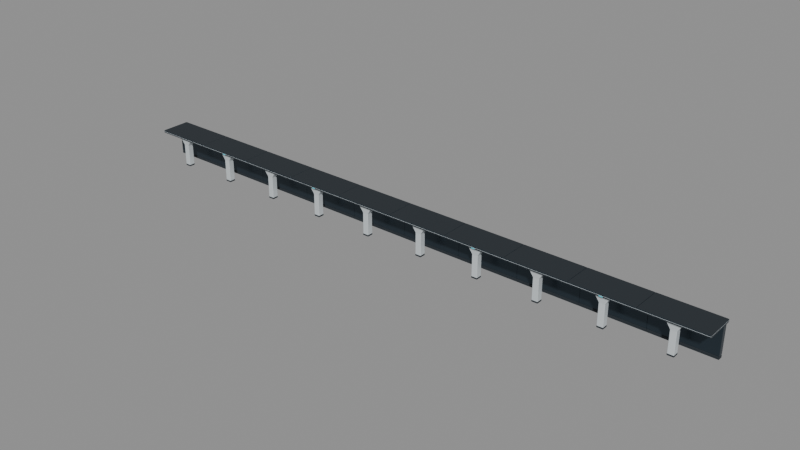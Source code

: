 # Source: TS_TrainingBench_A3.blend  (saved by Blender 5.2.45; exported with 4.5.12 LTS)
import bpy
from mathutils import Matrix  # noqa: F401  (used for matrix-valued properties, if any)

bpy.ops.wm.read_factory_settings(use_empty=True)
scene = bpy.context.scene
scene.name = 'Scene'

# ---- materials (node trees are filled in below, after node groups)
mat_m_ts_trainingwhite = bpy.data.materials.new('M_TS_TrainingWhite')
mat_m_ts_trainingwhite.diffuse_color = (0.72, 0.78, 0.81, 1.0)
mat_m_ts_trainingdarkmetal = bpy.data.materials.new('M_TS_TrainingDarkMetal')
mat_m_ts_trainingdarkmetal.diffuse_color = (0.035, 0.053, 0.07, 1.0)
mat_m_ts_trainingrubber = bpy.data.materials.new('M_TS_TrainingRubber')
mat_m_ts_trainingrubber.diffuse_color = (0.016, 0.023, 0.03, 1.0)
mat_m_ts_trainingcyan = bpy.data.materials.new('M_TS_TrainingCyan')
mat_m_ts_trainingcyan.diffuse_color = (0.015, 0.58, 0.72, 1.0)

# ---- material node trees
mat_m_ts_trainingwhite.use_nodes = True; mat_m_ts_trainingwhite.node_tree.nodes.clear()
_N = mat_m_ts_trainingwhite.node_tree.nodes; _L = mat_m_ts_trainingwhite.node_tree.links
n0 = _N.new('ShaderNodeBsdfPrincipled'); n0.name = 'Principled BSDF'; n0.location = (-200, 100)
n0.inputs[0].default_value = (0.72, 0.78, 0.81, 1.0)
n0.inputs[1].default_value = 0.25
n0.inputs[2].default_value = 0.4
n0.inputs[10].default_value = 0.005
n1 = _N.new('ShaderNodeOutputMaterial'); n1.name = 'Material Output'; n1.location = (200, 100)
_L.new(n0.outputs[0], n1.inputs[0])
n1.is_active_output = True
mat_m_ts_trainingdarkmetal.use_nodes = True; mat_m_ts_trainingdarkmetal.node_tree.nodes.clear()
_N = mat_m_ts_trainingdarkmetal.node_tree.nodes; _L = mat_m_ts_trainingdarkmetal.node_tree.links
n0 = _N.new('ShaderNodeBsdfPrincipled'); n0.name = 'Principled BSDF'; n0.location = (-200, 100)
n0.inputs[0].default_value = (0.035, 0.053, 0.07, 1.0)
n0.inputs[1].default_value = 0.65
n0.inputs[2].default_value = 0.32
n0.inputs[10].default_value = 0.005
n1 = _N.new('ShaderNodeOutputMaterial'); n1.name = 'Material Output'; n1.location = (200, 100)
_L.new(n0.outputs[0], n1.inputs[0])
n1.is_active_output = True
mat_m_ts_trainingrubber.use_nodes = True; mat_m_ts_trainingrubber.node_tree.nodes.clear()
_N = mat_m_ts_trainingrubber.node_tree.nodes; _L = mat_m_ts_trainingrubber.node_tree.links
n0 = _N.new('ShaderNodeBsdfPrincipled'); n0.name = 'Principled BSDF'; n0.location = (-200, 100)
n0.inputs[0].default_value = (0.016, 0.023, 0.03, 1.0)
n0.inputs[2].default_value = 0.82
n0.inputs[10].default_value = 0.005
n1 = _N.new('ShaderNodeOutputMaterial'); n1.name = 'Material Output'; n1.location = (200, 100)
_L.new(n0.outputs[0], n1.inputs[0])
n1.is_active_output = True
mat_m_ts_trainingcyan.use_nodes = True; mat_m_ts_trainingcyan.node_tree.nodes.clear()
_N = mat_m_ts_trainingcyan.node_tree.nodes; _L = mat_m_ts_trainingcyan.node_tree.links
n0 = _N.new('ShaderNodeBsdfPrincipled'); n0.name = 'Principled BSDF'; n0.location = (-200, 100)
n0.inputs[0].default_value = (0.015, 0.58, 0.72, 1.0)
n0.inputs[1].default_value = 0.15
n0.inputs[2].default_value = 0.25
n0.inputs[10].default_value = 0.005
n0.inputs[27].default_value = (0.015, 0.58, 0.72, 1.0)
n0.inputs[28].default_value = 1.1
n1 = _N.new('ShaderNodeOutputMaterial'); n1.name = 'Material Output'; n1.location = (200, 100)
_L.new(n0.outputs[0], n1.inputs[0])
n1.is_active_output = True

# ---- meshes
me_sm_ts_a3_benchsupport = bpy.data.meshes.new('SM_TS_A3_BenchSupport')
me_sm_ts_a3_benchsupport.from_pydata([(-99.3, 21.4, -0.5), (99.3, 21.4, -0.5), (99.8, 21.9, -0.5), (99.8, 36.1, -0.5), (99.3, 36.6, -0.5), (-99.3, 36.6, -0.5), (-99.8, 36.1, -0.5), (-99.8, 21.9, -0.5), (-99.3, 21.4, 6.6), (99.3, 21.4, 6.6), (99.8, 21.9, 6.6), (99.8, 36.1, 6.6), (99.3, 36.6, 6.6), (-99.3, 36.6, 6.6), (-99.8, 36.1, 6.6), (-99.8, 21.9, 6.6), (-98.95, 22.4, 7.4), (98.95, 22.4, 7.4), (99.45, 22.9, 7.4), (99.45, 35.1, 7.4), (98.95, 35.6, 7.4), (-98.95, 35.6, 7.4), (-99.45, 35.1, 7.4), (-99.45, 22.9, 7.4), (-98.95, 22.4, 8.8), (98.95, 22.4, 8.8), (99.45, 22.9, 8.8), (99.45, 35.1, 8.8), (98.95, 35.6, 8.8), (-98.95, 35.6, 8.8), (-99.45, 35.1, 8.8), (-99.45, 22.9, 8.8), (-99.23, 21.3, 9.6), (99.23, 21.3, 9.6), (99.78, 21.85, 9.6), (99.78, 36.15, 9.6), (99.23, 36.7, 9.6), (-99.23, 36.7, 9.6), (-99.78, 36.15, 9.6), (-99.78, 21.85, 9.6), (-99.23, 21.3, 94.8), (99.23, 21.3, 94.8), (99.78, 21.85, 94.8), (99.78, 36.15, 94.8), (99.23, 36.7, 94.8), (-99.23, 36.7, 94.8), (-99.78, 36.15, 94.8), (-99.78, 21.85, 94.8), (-98.95, 22.0, 96.0), (98.95, 22.0, 96.0), (99.5, 22.55, 96.0), (99.5, 35.45, 96.0), (98.95, 36.0, 96.0), (-98.95, 36.0, 96.0), (-99.5, 35.45, 96.0), (-99.5, 22.55, 96.0), (-9.1, -40.1, -0.5), (9.1, -40.1, -0.5), (10.0, -39.2, -0.5), (10.0, -20.8, -0.5), (9.1, -19.9, -0.5), (-9.1, -19.9, -0.5), (-10.0, -20.8, -0.5), (-10.0, -39.2, -0.5), (-9.1, -40.1, 3.3), (9.1, -40.1, 3.3), (10.0, -39.2, 3.3), (10.0, -20.8, 3.3), (9.1, -19.9, 3.3), (-9.1, -19.9, 3.3), (-10.0, -20.8, 3.3), (-10.0, -39.2, 3.3), (-8.8, -39.5, 4.1), (8.8, -39.5, 4.1), (9.45, -38.85, 4.1), (9.45, -21.15, 4.1), (8.8, -20.5, 4.1), (-8.8, -20.5, 4.1), (-9.45, -21.15, 4.1), (-9.45, -38.85, 4.1), (-8.8, -39.5, 72.5), (8.8, -39.5, 72.5), (9.45, -38.85, 72.5), (9.45, -21.15, 72.5), (8.8, -20.5, 72.5), (-8.8, -20.5, 72.5), (-9.45, -21.15, 72.5), (-9.45, -38.85, 72.5), (-9.0, -39.6, 74.2), (9.0, -39.6, 74.2), (9.7, -38.9, 74.2), (9.7, -21.1, 74.2), (9.0, -20.4, 74.2), (-9.0, -20.4, 74.2), (-9.7, -21.1, 74.2), (-9.7, -38.9, 74.2), (-20.1, -41.7, 93.0), (20.1, -41.7, 93.0), (21.2, -40.6, 93.0), (21.2, -19.4, 93.0), (20.1, -18.3, 93.0), (-20.1, -18.3, 93.0), (-21.2, -19.4, 93.0), (-21.2, -40.6, 93.0), (-20.9, -42.0, 95.6), (20.9, -42.0, 95.6), (22.0, -40.9, 95.6), (22.0, -19.1, 95.6), (20.9, -18.0, 95.6), (-20.9, -18.0, 95.6), (-22.0, -19.1, 95.6), (-22.0, -40.9, 95.6), (-20.7, -41.9, 96.7), (20.7, -41.9, 96.7), (21.8, -40.8, 96.7), (21.8, -19.2, 96.7), (20.7, -18.1, 96.7), (-20.7, -18.1, 96.7), (-21.8, -19.2, 96.7), (-21.8, -40.8, 96.7), (-98.8, -46.6, 95.3), (98.8, -46.6, 95.3), (99.35, -46.05, 95.3), (99.35, 46.05, 95.3), (98.8, 46.6, 95.3), (-98.8, 46.6, 95.3), (-99.35, 46.05, 95.3), (-99.35, -46.05, 95.3), (-99.1, -48.1, 96.3), (99.1, -48.1, 96.3), (99.7, -47.5, 96.3), (99.7, 47.5, 96.3), (99.1, 48.1, 96.3), (-99.1, 48.1, 96.3), (-99.7, 47.5, 96.3), (-99.7, -47.5, 96.3), (-99.1, -48.1, 97.3), (99.1, -48.1, 97.3), (99.7, -47.5, 97.3), (99.7, 47.5, 97.3), (99.1, 48.1, 97.3), (-99.1, 48.1, 97.3), (-99.7, 47.5, 97.3), (-99.7, -47.5, 97.3), (-99.23, -49.25, 98.4), (99.23, -49.25, 98.4), (99.83, -48.65, 98.4), (99.83, 48.65, 98.4), (99.23, 49.25, 98.4), (-99.23, 49.25, 98.4), (-99.83, 48.65, 98.4), (-99.83, -48.65, 98.4), (-99.32, -50.0, 100.6), (99.32, -50.0, 100.6), (100.0, -49.32, 100.6), (100.0, 49.32, 100.6), (99.32, 50.0, 100.6), (-99.32, 50.0, 100.6), (-100.0, 49.32, 100.6), (-100.0, -49.32, 100.6), (-99.19, -49.87, 100.9), (99.19, -49.87, 100.9), (99.82, -49.24, 100.9), (99.82, 49.24, 100.9), (99.19, 49.87, 100.9), (-99.19, 49.87, 100.9), (-99.82, 49.24, 100.9), (-99.82, -49.24, 100.9), (-99.17, -49.67, 101.5), (99.17, -49.67, 101.5), (99.77, -49.07, 101.5), (99.77, 49.07, 101.5), (99.17, 49.67, 101.5), (-99.17, 49.67, 101.5), (-99.77, 49.07, 101.5), (-99.77, -49.07, 101.5), (-99.17, -49.52, 103.7), (99.17, -49.52, 103.7), (99.77, -48.92, 103.7), (99.77, 48.92, 103.7), (99.17, 49.52, 103.7), (-99.17, 49.52, 103.7), (-99.77, 48.92, 103.7), (-99.77, -48.92, 103.7), (-99.0, -49.3, 104.2), (99.0, -49.3, 104.2), (99.6, -48.7, 104.2), (99.6, 48.7, 104.2), (99.0, 49.3, 104.2), (-99.0, 49.3, 104.2), (-99.6, 48.7, 104.2), (-99.6, -48.7, 104.2), (-97.88, -48.94, 104.0), (97.88, -48.94, 104.0), (99.43, -47.39, 104.0), (99.43, 47.39, 104.0), (97.88, 48.94, 104.0), (-97.88, 48.94, 104.0), (-99.43, 47.39, 104.0), (-99.43, -47.39, 104.0), (-97.88, -48.94, 104.5), (97.88, -48.94, 104.5), (99.43, -47.39, 104.5), (99.43, 47.39, 104.5), (97.88, 48.94, 104.5), (-97.88, 48.94, 104.5), (-99.43, 47.39, 104.5), (-99.43, -47.39, 104.5), (-97.65, -48.56, 105.0), (97.65, -48.56, 105.0), (99.05, -47.16, 105.0), (99.05, 47.16, 105.0), (97.65, 48.56, 105.0), (-97.65, 48.56, 105.0), (-99.05, 47.16, 105.0), (-99.05, -47.16, 105.0), (-0.48, 21.4, 92.1), (0.48, 21.4, 92.1), (0.48, 21.4, 92.8), (-0.48, 21.4, 92.8), (-0.48, 21.18, 92.1), (0.48, 21.18, 92.1), (0.48, 21.18, 92.8), (-0.48, 21.18, 92.8)], [], [(7, 6, 5, 4, 3, 2, 1, 0), (0, 1, 9, 8), (1, 2, 10, 9), (2, 3, 11, 10), (3, 4, 12, 11), (4, 5, 13, 12), (5, 6, 14, 13), (6, 7, 15, 14), (7, 0, 8, 15), (8, 9, 17, 16), (9, 10, 18, 17), (10, 11, 19, 18), (11, 12, 20, 19), (12, 13, 21, 20), (13, 14, 22, 21), (14, 15, 23, 22), (15, 8, 16, 23), (16, 17, 25, 24), (17, 18, 26, 25), (18, 19, 27, 26), (19, 20, 28, 27), (20, 21, 29, 28), (21, 22, 30, 29), (22, 23, 31, 30), (23, 16, 24, 31), (24, 25, 33, 32), (25, 26, 34, 33), (26, 27, 35, 34), (27, 28, 36, 35), (28, 29, 37, 36), (29, 30, 38, 37), (30, 31, 39, 38), (31, 24, 32, 39), (32, 33, 41, 40), (33, 34, 42, 41), (34, 35, 43, 42), (35, 36, 44, 43), (36, 37, 45, 44), (37, 38, 46, 45), (38, 39, 47, 46), (39, 32, 40, 47), (40, 41, 49, 48), (41, 42, 50, 49), (42, 43, 51, 50), (43, 44, 52, 51), (44, 45, 53, 52), (45, 46, 54, 53), (46, 47, 55, 54), (47, 40, 48, 55), (48, 49, 50, 51, 52, 53, 54, 55), (63, 62, 61, 60, 59, 58, 57, 56), (56, 57, 65, 64), (57, 58, 66, 65), (58, 59, 67, 66), (59, 60, 68, 67), (60, 61, 69, 68), (61, 62, 70, 69), (62, 63, 71, 70), (63, 56, 64, 71), (64, 65, 73, 72), (65, 66, 74, 73), (66, 67, 75, 74), (67, 68, 76, 75), (68, 69, 77, 76), (69, 70, 78, 77), (70, 71, 79, 78), (71, 64, 72, 79), (72, 73, 81, 80), (73, 74, 82, 81), (74, 75, 83, 82), (75, 76, 84, 83), (76, 77, 85, 84), (77, 78, 86, 85), (78, 79, 87, 86), (79, 72, 80, 87), (80, 81, 89, 88), (81, 82, 90, 89), (82, 83, 91, 90), (83, 84, 92, 91), (84, 85, 93, 92), (85, 86, 94, 93), (86, 87, 95, 94), (87, 80, 88, 95), (88, 89, 97, 96), (89, 90, 98, 97), (90, 91, 99, 98), (91, 92, 100, 99), (92, 93, 101, 100), (93, 94, 102, 101), (94, 95, 103, 102), (95, 88, 96, 103), (96, 97, 105, 104), (97, 98, 106, 105), (98, 99, 107, 106), (99, 100, 108, 107), (100, 101, 109, 108), (101, 102, 110, 109), (102, 103, 111, 110), (103, 96, 104, 111), (104, 105, 113, 112), (105, 106, 114, 113), (106, 107, 115, 114), (107, 108, 116, 115), (108, 109, 117, 116), (109, 110, 118, 117), (110, 111, 119, 118), (111, 104, 112, 119), (112, 113, 114, 115, 116, 117, 118, 119), (127, 126, 125, 124, 123, 122, 121, 120), (120, 121, 129, 128), (121, 122, 130, 129), (122, 123, 131, 130), (123, 124, 132, 131), (124, 125, 133, 132), (125, 126, 134, 133), (126, 127, 135, 134), (127, 120, 128, 135), (128, 129, 137, 136), (129, 130, 138, 137), (130, 131, 139, 138), (131, 132, 140, 139), (132, 133, 141, 140), (133, 134, 142, 141), (134, 135, 143, 142), (135, 128, 136, 143), (136, 137, 145, 144), (137, 138, 146, 145), (138, 139, 147, 146), (139, 140, 148, 147), (140, 141, 149, 148), (141, 142, 150, 149), (142, 143, 151, 150), (143, 136, 144, 151), (144, 145, 153, 152), (145, 146, 154, 153), (146, 147, 155, 154), (147, 148, 156, 155), (148, 149, 157, 156), (149, 150, 158, 157), (150, 151, 159, 158), (151, 144, 152, 159), (152, 153, 161, 160), (153, 154, 162, 161), (154, 155, 163, 162), (155, 156, 164, 163), (156, 157, 165, 164), (157, 158, 166, 165), (158, 159, 167, 166), (159, 152, 160, 167), (160, 161, 169, 168), (161, 162, 170, 169), (162, 163, 171, 170), (163, 164, 172, 171), (164, 165, 173, 172), (165, 166, 174, 173), (166, 167, 175, 174), (167, 160, 168, 175), (168, 169, 177, 176), (169, 170, 178, 177), (170, 171, 179, 178), (171, 172, 180, 179), (172, 173, 181, 180), (173, 174, 182, 181), (174, 175, 183, 182), (175, 168, 176, 183), (176, 177, 185, 184), (177, 178, 186, 185), (178, 179, 187, 186), (179, 180, 188, 187), (180, 181, 189, 188), (181, 182, 190, 189), (182, 183, 191, 190), (183, 176, 184, 191), (184, 185, 186, 187, 188, 189, 190, 191), (199, 198, 197, 196, 195, 194, 193, 192), (192, 193, 201, 200), (193, 194, 202, 201), (194, 195, 203, 202), (195, 196, 204, 203), (196, 197, 205, 204), (197, 198, 206, 205), (198, 199, 207, 206), (199, 192, 200, 207), (200, 201, 209, 208), (201, 202, 210, 209), (202, 203, 211, 210), (203, 204, 212, 211), (204, 205, 213, 212), (205, 206, 214, 213), (206, 207, 215, 214), (207, 200, 208, 215), (208, 209, 210, 211, 212, 213, 214, 215), (219, 218, 217, 216), (216, 217, 221, 220), (217, 218, 222, 221), (218, 219, 223, 222), (219, 216, 220, 223), (220, 221, 222, 223)])
me_sm_ts_a3_benchsupport.polygons.foreach_set('material_index', [2, 2, 2, 2, 2, 2, 2, 2, 2, 2, 2, 2, 2, 2, 2, 2, 2, 2, 2, 2, 2, 2, 2, 2, 2, 1, 1, 1, 1, 1, 1, 1, 1, 1, 1, 1, 1, 1, 1, 1, 1, 1, 1, 1, 1, 1, 1, 1, 1, 1, 2, 2, 2, 2, 2, 2, 2, 2, 2, 2, 2, 2, 2, 2, 2, 2, 2, 0, 0, 0, 0, 0, 0, 0, 0, 0, 0, 0, 0, 0, 0, 0, 0, 0, 0, 0, 0, 0, 0, 0, 0, 0, 0, 0, 0, 0, 0, 0, 0, 0, 0, 0, 0, 0, 0, 0, 0, 0, 1, 2, 2, 2, 2, 2, 2, 2, 2, 2, 2, 2, 2, 2, 2, 2, 2, 1, 1, 1, 1, 1, 1, 1, 1, 1, 1, 1, 1, 1, 1, 1, 1, 1, 1, 1, 1, 1, 1, 1, 1, 0, 0, 0, 0, 0, 0, 0, 0, 1, 1, 1, 1, 1, 1, 1, 1, 1, 1, 1, 1, 1, 1, 1, 1, 1, 2, 2, 2, 2, 2, 2, 2, 2, 2, 2, 2, 2, 2, 2, 2, 2, 2, 2, 3, 3, 3, 3, 3, 3])
_uv = me_sm_ts_a3_benchsupport.uv_layers.new(name='UV0')
_uv.uv.foreach_set('vector', [0.6834, 0.451, 0.7141, 0.451, 0.7152, 0.4521, 0.7152, 0.881, 0.7141, 0.8821, 0.6834, 0.8821, 0.6824, 0.881, 0.6824, 0.4521, 0.669, 0.4495, 0.669, 0.8784, 0.6537, 0.8784, 0.6537, 0.4495, 0.1049, 0.8813, 0.1038, 0.8813, 0.1038, 0.866, 0.1049, 0.866, 0.1038, 0.8813, 0.0731, 0.8813, 0.0731, 0.866, 0.1038, 0.866, 0.0731, 0.8813, 0.07202, 0.8813, 0.07202, 0.866, 0.0731, 0.866, 0.8525, 0.451, 0.8525, 0.8799, 0.8372, 0.8799, 0.8372, 0.451, 0.1514, 0.8813, 0.1503, 0.8813, 0.1503, 0.866, 0.1514, 0.866, 0.1503, 0.8813, 0.1197, 0.8813, 0.1197, 0.866, 0.1503, 0.866, 0.1197, 0.8813, 0.1186, 0.8813, 0.1186, 0.866, 0.1197, 0.866, 0.9516, 0.881, 0.9516, 0.4521, 0.9537, 0.4528, 0.9537, 0.8802, 0.9516, 0.4521, 0.9526, 0.451, 0.9548, 0.4517, 0.9537, 0.4528, 0.1038, 0.866, 0.0731, 0.866, 0.07526, 0.8643, 0.1016, 0.8643, 0.9703, 0.451, 0.9714, 0.4521, 0.9692, 0.4528, 0.9681, 0.4517, 0.9714, 0.4521, 0.9714, 0.881, 0.9692, 0.8802, 0.9692, 0.4528, 0.9714, 0.881, 0.9703, 0.8821, 0.9681, 0.8813, 0.9692, 0.8802, 0.1503, 0.866, 0.1197, 0.866, 0.1218, 0.8643, 0.1482, 0.8643, 0.9526, 0.8821, 0.9516, 0.881, 0.9537, 0.8802, 0.9548, 0.8813, 0.9349, 0.006657, 0.9349, 0.4341, 0.9319, 0.4341, 0.9319, 0.006657, 0.1027, 0.8643, 0.1016, 0.8643, 0.1016, 0.8612, 0.1027, 0.8612, 0.1016, 0.8643, 0.07526, 0.8643, 0.07526, 0.8612, 0.1016, 0.8612, 0.07526, 0.8643, 0.07418, 0.8643, 0.07418, 0.8612, 0.07526, 0.8612, 0.9186, 0.006657, 0.9186, 0.4341, 0.9156, 0.4341, 0.9156, 0.006657, 0.1493, 0.8643, 0.1482, 0.8643, 0.1482, 0.8612, 0.1493, 0.8612, 0.1482, 0.8643, 0.1218, 0.8643, 0.1218, 0.8612, 0.1482, 0.8612, 0.1218, 0.8643, 0.1208, 0.8643, 0.1208, 0.8612, 0.1218, 0.8612, 0.9012, 0.00845, 0.9012, 0.4359, 0.8988, 0.4365, 0.8988, 0.007845, 0.9012, 0.4359, 0.9023, 0.4369, 0.9, 0.4377, 0.8988, 0.4365, 0.1016, 0.8612, 0.07526, 0.8612, 0.07299, 0.8595, 0.1039, 0.8595, 0.8821, 0.4369, 0.8831, 0.4359, 0.8855, 0.4365, 0.8843, 0.4377, 0.8831, 0.4359, 0.8831, 0.00845, 0.8855, 0.007845, 0.8855, 0.4365, 0.8831, 0.00845, 0.8821, 0.00737, 0.8843, 0.006657, 0.8855, 0.007845, 0.1482, 0.8612, 0.1218, 0.8612, 0.1196, 0.8595, 0.1505, 0.8595, 0.9023, 0.00737, 0.9012, 0.00845, 0.8988, 0.007845, 0.9, 0.006657, 0.8687, 0.007845, 0.8687, 0.4365, 0.6851, 0.4365, 0.6851, 0.007845, 0.1051, 0.8595, 0.1039, 0.8595, 0.1039, 0.6755, 0.1051, 0.6755, 0.1039, 0.8595, 0.07299, 0.8595, 0.07299, 0.6755, 0.1039, 0.6755, 0.07299, 0.8595, 0.07181, 0.8595, 0.07181, 0.6755, 0.07299, 0.6755, 0.6404, 0.4507, 0.6404, 0.8793, 0.4568, 0.8793, 0.4568, 0.4507, 0.1516, 0.8595, 0.1505, 0.8595, 0.1505, 0.6755, 0.1516, 0.6755, 0.1505, 0.8595, 0.1196, 0.8595, 0.1196, 0.6755, 0.1505, 0.6755, 0.1196, 0.8595, 0.1184, 0.8595, 0.1184, 0.6755, 0.1196, 0.6755, 0.6851, 0.007845, 0.6851, 0.4365, 0.6824, 0.4359, 0.6824, 0.00845, 0.6851, 0.4365, 0.685, 0.4377, 0.6824, 0.4371, 0.6824, 0.4359, 0.1039, 0.6755, 0.07299, 0.6755, 0.07451, 0.6729, 0.1024, 0.6729, 0.4567, 0.4495, 0.4568, 0.4507, 0.4541, 0.4513, 0.454, 0.4501, 0.4568, 0.4507, 0.4568, 0.8793, 0.4541, 0.8787, 0.4541, 0.4513, 0.4568, 0.8793, 0.4567, 0.8805, 0.454, 0.8799, 0.4541, 0.8787, 0.1505, 0.6755, 0.1196, 0.6755, 0.1211, 0.6729, 0.1489, 0.6729, 0.685, 0.006657, 0.6851, 0.007845, 0.6824, 0.00845, 0.6824, 0.007262, 0.7285, 0.8796, 0.7285, 0.4522, 0.7297, 0.451, 0.7575, 0.451, 0.7587, 0.4522, 0.7587, 0.8796, 0.7575, 0.8808, 0.7297, 0.8808, 0.2761, 0.8954, 0.2761, 0.9351, 0.2742, 0.9371, 0.2349, 0.9371, 0.2329, 0.9351, 0.2329, 0.8954, 0.2349, 0.8934, 0.2742, 0.8934, 0.07383, 0.6596, 0.03452, 0.6596, 0.03452, 0.6514, 0.07383, 0.6514, 0.8198, 0.6611, 0.8178, 0.6611, 0.8178, 0.6529, 0.8198, 0.6529, 0.8178, 0.6611, 0.7781, 0.6611, 0.7781, 0.6529, 0.8178, 0.6529, 0.7781, 0.6611, 0.7761, 0.6611, 0.7761, 0.6529, 0.7781, 0.6529, 0.1822, 0.6596, 0.1429, 0.6596, 0.1429, 0.6514, 0.1822, 0.6514, 0.05439, 0.8831, 0.05244, 0.8831, 0.05244, 0.8749, 0.05439, 0.8749, 0.05244, 0.8831, 0.0127, 0.8831, 0.0127, 0.8749, 0.05244, 0.8749, 0.0127, 0.8831, 0.01076, 0.8831, 0.01076, 0.8749, 0.0127, 0.8749, 0.07383, 0.6514, 0.03452, 0.6514, 0.03517, 0.6496, 0.07318, 0.6496, 0.8046, 0.8141, 0.8046, 0.8168, 0.8032, 0.8165, 0.8032, 0.8145, 0.8178, 0.6529, 0.7781, 0.6529, 0.7788, 0.6512, 0.8171, 0.6512, 0.8046, 0.7819, 0.8046, 0.7847, 0.8032, 0.7842, 0.8032, 0.7822, 0.1822, 0.6514, 0.1429, 0.6514, 0.1435, 0.6496, 0.1815, 0.6496, 0.8032, 0.8008, 0.8032, 0.798, 0.8046, 0.7983, 0.8046, 0.8003, 0.05244, 0.8749, 0.0127, 0.8749, 0.01346, 0.8731, 0.05169, 0.8731, 0.8179, 0.7847, 0.8179, 0.7819, 0.8193, 0.7824, 0.8193, 0.7844, 0.07318, 0.6496, 0.03517, 0.6496, 0.03517, 0.5022, 0.07318, 0.5022, 0.8185, 0.6512, 0.8171, 0.6512, 0.8171, 0.5035, 0.8185, 0.5035, 0.8171, 0.6512, 0.7788, 0.6512, 0.7788, 0.5035, 0.8171, 0.5035, 0.7788, 0.6512, 0.7774, 0.6512, 0.7774, 0.5035, 0.7788, 0.5035, 0.1815, 0.6496, 0.1435, 0.6496, 0.1435, 0.5022, 0.1815, 0.5022, 0.05309, 0.8732, 0.05169, 0.8731, 0.05169, 0.7254, 0.05309, 0.7254, 0.05169, 0.8731, 0.01346, 0.8731, 0.01346, 0.7254, 0.05169, 0.7254, 0.01346, 0.8731, 0.01206, 0.8732, 0.01206, 0.7254, 0.01346, 0.7254, 0.07318, 0.5022, 0.03517, 0.5022, 0.03473, 0.4985, 0.07361, 0.4985, 0.8185, 0.5035, 0.8171, 0.5035, 0.8172, 0.4998, 0.8187, 0.4998, 0.8171, 0.5035, 0.7788, 0.5035, 0.7787, 0.4998, 0.8172, 0.4998, 0.7788, 0.5035, 0.7774, 0.5035, 0.7772, 0.4998, 0.7787, 0.4998, 0.1815, 0.5022, 0.1435, 0.5022, 0.1431, 0.4985, 0.182, 0.4985, 0.05309, 0.7254, 0.05169, 0.7254, 0.0518, 0.7217, 0.05331, 0.7218, 0.05169, 0.7254, 0.01346, 0.7254, 0.01335, 0.7217, 0.0518, 0.7217, 0.01346, 0.7254, 0.01206, 0.7254, 0.01184, 0.7218, 0.01335, 0.7217, 0.07361, 0.4985, 0.03473, 0.4985, 0.01076, 0.4583, 0.09758, 0.4583, 0.8187, 0.4998, 0.8172, 0.4998, 0.8209, 0.459, 0.8232, 0.459, 0.8172, 0.4998, 0.7787, 0.4998, 0.7751, 0.459, 0.8209, 0.459, 0.7787, 0.4998, 0.7772, 0.4998, 0.7727, 0.459, 0.7751, 0.459, 0.182, 0.4985, 0.1431, 0.4985, 0.1191, 0.4583, 0.2059, 0.4583, 0.05331, 0.7218, 0.0518, 0.7217, 0.05547, 0.6809, 0.05784, 0.6809, 0.0518, 0.7217, 0.01335, 0.7217, 0.009681, 0.6809, 0.05547, 0.6809, 0.01335, 0.7217, 0.01184, 0.7218, 0.007305, 0.6809, 0.009681, 0.6809, 0.09758, 0.4583, 0.01076, 0.4583, 0.009033, 0.4527, 0.09931, 0.4527, 0.8232, 0.459, 0.8209, 0.459, 0.8215, 0.4533, 0.8239, 0.4534, 0.8209, 0.459, 0.7751, 0.459, 0.7744, 0.4533, 0.8215, 0.4533, 0.7751, 0.459, 0.7727, 0.459, 0.772, 0.4534, 0.7744, 0.4533, 0.2059, 0.4583, 0.1191, 0.4583, 0.1174, 0.4527, 0.2077, 0.4527, 0.05784, 0.6809, 0.05547, 0.6809, 0.05612, 0.6753, 0.05849, 0.6753, 0.05547, 0.6809, 0.009681, 0.6809, 0.009033, 0.6753, 0.05612, 0.6753, 0.009681, 0.6809, 0.007305, 0.6809, 0.006657, 0.6753, 0.009033, 0.6753, 0.09931, 0.4527, 0.009033, 0.4527, 0.009465, 0.4504, 0.09888, 0.4504, 0.009033, 0.4527, 0.006657, 0.4526, 0.007089, 0.4502, 0.009465, 0.4504, 0.8215, 0.4533, 0.7744, 0.4533, 0.7746, 0.451, 0.8213, 0.451, 0.21, 0.4526, 0.2077, 0.4527, 0.2072, 0.4504, 0.2096, 0.4502, 0.2077, 0.4527, 0.1174, 0.4527, 0.1178, 0.4504, 0.2072, 0.4504, 0.1174, 0.4527, 0.115, 0.4526, 0.1154, 0.4502, 0.1178, 0.4504, 0.05612, 0.6753, 0.009033, 0.6753, 0.009249, 0.6729, 0.0559, 0.6729, 0.1017, 0.4526, 0.09931, 0.4527, 0.09888, 0.4504, 0.1013, 0.4502, 0.772, 0.7663, 0.772, 0.6768, 0.7744, 0.6745, 0.8211, 0.6745, 0.8234, 0.6768, 0.8234, 0.7663, 0.8211, 0.7686, 0.7744, 0.7686, 0.2374, 0.4502, 0.4363, 0.4502, 0.4375, 0.4514, 0.4375, 0.8782, 0.4363, 0.8794, 0.2374, 0.8794, 0.2362, 0.8782, 0.2362, 0.4514, 0.2362, 0.4514, 0.2362, 0.8782, 0.2329, 0.8788, 0.2329, 0.4508, 0.2362, 0.8782, 0.2374, 0.8794, 0.2342, 0.8801, 0.2329, 0.8788, 0.1841, 0.6814, 0.1841, 0.8804, 0.1819, 0.8835, 0.1819, 0.6783, 0.4363, 0.8794, 0.4375, 0.8782, 0.4407, 0.8788, 0.4394, 0.8801, 0.4375, 0.8782, 0.4375, 0.4514, 0.4407, 0.4508, 0.4407, 0.8788, 0.4375, 0.4514, 0.4363, 0.4502, 0.4394, 0.4495, 0.4407, 0.4508, 0.2165, 0.6814, 0.2165, 0.8804, 0.2143, 0.8835, 0.2143, 0.6783, 0.2374, 0.4502, 0.2362, 0.4514, 0.2329, 0.4508, 0.2342, 0.4495, 0.9504, 0.006657, 0.9504, 0.4347, 0.9483, 0.4347, 0.9483, 0.006657, 0.1819, 0.677, 0.1819, 0.6783, 0.1797, 0.6783, 0.1798, 0.677, 0.1819, 0.6783, 0.1819, 0.8835, 0.1797, 0.8835, 0.1797, 0.6783, 0.1819, 0.8835, 0.1819, 0.8848, 0.1798, 0.8848, 0.1797, 0.8835, 0.9659, 0.006657, 0.9659, 0.4347, 0.9637, 0.4347, 0.9637, 0.006657, 0.2144, 0.677, 0.2143, 0.6783, 0.2122, 0.6783, 0.2122, 0.677, 0.2143, 0.6783, 0.2143, 0.8835, 0.2122, 0.8835, 0.2122, 0.6783, 0.2143, 0.8835, 0.2144, 0.8848, 0.2122, 0.8848, 0.2122, 0.8835, 0.9199, 0.4526, 0.9199, 0.8806, 0.9174, 0.8809, 0.9174, 0.4523, 0.9199, 0.8806, 0.9212, 0.8819, 0.9187, 0.8822, 0.9174, 0.8809, 0.1797, 0.6783, 0.1797, 0.8835, 0.1774, 0.886, 0.1774, 0.6758, 0.9345, 0.8819, 0.9358, 0.8806, 0.9383, 0.8809, 0.937, 0.8822, 0.9358, 0.8806, 0.9358, 0.4526, 0.9383, 0.4523, 0.9383, 0.8809, 0.9358, 0.4526, 0.9345, 0.4513, 0.937, 0.451, 0.9383, 0.4523, 0.2122, 0.6783, 0.2122, 0.8835, 0.2098, 0.886, 0.2098, 0.6758, 0.9212, 0.4513, 0.9199, 0.4526, 0.9174, 0.4523, 0.9187, 0.451, 0.8783, 0.4526, 0.8783, 0.8813, 0.8737, 0.8815, 0.8737, 0.4524, 0.1774, 0.6745, 0.1774, 0.6758, 0.1727, 0.6744, 0.1727, 0.6729, 0.1774, 0.6758, 0.1774, 0.886, 0.1727, 0.8874, 0.1727, 0.6744, 0.1774, 0.886, 0.1774, 0.8873, 0.1727, 0.8889, 0.1727, 0.8874, 0.9041, 0.4526, 0.9041, 0.8813, 0.8995, 0.8815, 0.8995, 0.4524, 0.2098, 0.6745, 0.2098, 0.6758, 0.2052, 0.6744, 0.2052, 0.6729, 0.2098, 0.6758, 0.2098, 0.886, 0.2052, 0.8874, 0.2052, 0.6744, 0.2098, 0.886, 0.2098, 0.8873, 0.2052, 0.8889, 0.2052, 0.8874, 0.8737, 0.4524, 0.8737, 0.8815, 0.8729, 0.8812, 0.8729, 0.4527, 0.8737, 0.8815, 0.8737, 0.8829, 0.8728, 0.8825, 0.8729, 0.8812, 0.1727, 0.6744, 0.1727, 0.8874, 0.1719, 0.8872, 0.1719, 0.6746, 0.8994, 0.451, 0.8995, 0.4524, 0.8987, 0.4527, 0.8986, 0.4514, 0.8995, 0.4524, 0.8995, 0.8815, 0.8987, 0.8812, 0.8987, 0.4527, 0.8995, 0.8815, 0.8994, 0.8829, 0.8986, 0.8825, 0.8987, 0.8812, 0.2052, 0.6744, 0.2052, 0.8874, 0.2043, 0.8872, 0.2043, 0.6746, 0.8737, 0.451, 0.8737, 0.4524, 0.8729, 0.4527, 0.8728, 0.4514, 0.8729, 0.4527, 0.8729, 0.8812, 0.8716, 0.8811, 0.8716, 0.4528, 0.8729, 0.8812, 0.8728, 0.8825, 0.8715, 0.8824, 0.8716, 0.8811, 0.1719, 0.6746, 0.1719, 0.8872, 0.1706, 0.8869, 0.1706, 0.6749, 0.8986, 0.4514, 0.8987, 0.4527, 0.8974, 0.4528, 0.8973, 0.4515, 0.8987, 0.4527, 0.8987, 0.8812, 0.8974, 0.8811, 0.8974, 0.4528, 0.8987, 0.8812, 0.8986, 0.8825, 0.8973, 0.8824, 0.8974, 0.8811, 0.2043, 0.6746, 0.2043, 0.8872, 0.2031, 0.8869, 0.2031, 0.6749, 0.8728, 0.4514, 0.8729, 0.4527, 0.8716, 0.4528, 0.8715, 0.4515, 0.8716, 0.4528, 0.8716, 0.8811, 0.8669, 0.8811, 0.8669, 0.4528, 0.8716, 0.8811, 0.8715, 0.8824, 0.8668, 0.8824, 0.8669, 0.8811, 0.1706, 0.6749, 0.1706, 0.8869, 0.1659, 0.8866, 0.1659, 0.6752, 0.8973, 0.4515, 0.8974, 0.4528, 0.8927, 0.4528, 0.8926, 0.4515, 0.8974, 0.4528, 0.8974, 0.8811, 0.8927, 0.8811, 0.8927, 0.4528, 0.8974, 0.8811, 0.8973, 0.8824, 0.8926, 0.8824, 0.8927, 0.8811, 0.2031, 0.6749, 0.2031, 0.8869, 0.1984, 0.8866, 0.1984, 0.6752, 0.8715, 0.4515, 0.8716, 0.4528, 0.8669, 0.4528, 0.8668, 0.4515, 0.8669, 0.4528, 0.8669, 0.8811, 0.8659, 0.8808, 0.8659, 0.4531, 0.8669, 0.8811, 0.8668, 0.8824, 0.8658, 0.8821, 0.8659, 0.8808, 0.1659, 0.6752, 0.1659, 0.8866, 0.165, 0.8861, 0.165, 0.6757, 0.8926, 0.4515, 0.8927, 0.4528, 0.8917, 0.4531, 0.8916, 0.4518, 0.8927, 0.4528, 0.8927, 0.8811, 0.8917, 0.8808, 0.8917, 0.4531, 0.8927, 0.8811, 0.8926, 0.8824, 0.8916, 0.8821, 0.8917, 0.8808, 0.1984, 0.6752, 0.1984, 0.8866, 0.1974, 0.8861, 0.1974, 0.6757, 0.8668, 0.4515, 0.8669, 0.4528, 0.8659, 0.4531, 0.8658, 0.4518, 0.006657, 0.4356, 0.006657, 0.007953, 0.007953, 0.006657, 0.2183, 0.006657, 0.2196, 0.007953, 0.2196, 0.4356, 0.2183, 0.4369, 0.007953, 0.4369, 0.2363, 0.006657, 0.441, 0.006657, 0.4443, 0.01, 0.4443, 0.4328, 0.441, 0.4362, 0.2363, 0.4362, 0.2329, 0.4328, 0.2329, 0.01, 0.9815, 0.006657, 0.9815, 0.4295, 0.9802, 0.4295, 0.9802, 0.006657, 0.7743, 0.7819, 0.7743, 0.7853, 0.773, 0.7853, 0.7731, 0.7819, 0.7743, 0.7853, 0.7743, 0.99, 0.773, 0.99, 0.773, 0.7853, 0.7743, 0.99, 0.7743, 0.9933, 0.7731, 0.9933, 0.773, 0.99, 0.987, 0.451, 0.987, 0.8738, 0.9857, 0.8738, 0.9857, 0.451, 0.7899, 0.7819, 0.7899, 0.7853, 0.7886, 0.7853, 0.7886, 0.7819, 0.7899, 0.7853, 0.7899, 0.99, 0.7886, 0.99, 0.7886, 0.7853, 0.7899, 0.99, 0.7899, 0.9933, 0.7886, 0.9933, 0.7886, 0.99, 0.9802, 0.006657, 0.9802, 0.4295, 0.9792, 0.429, 0.9792, 0.007154, 0.4576, 0.01, 0.461, 0.006657, 0.4615, 0.007478, 0.4585, 0.0105, 0.773, 0.7853, 0.773, 0.99, 0.772, 0.9895, 0.772, 0.7858, 0.6657, 0.006657, 0.669, 0.01, 0.6682, 0.0105, 0.6652, 0.007478, 0.9857, 0.451, 0.9857, 0.8738, 0.9847, 0.8733, 0.9847, 0.4515, 0.669, 0.4328, 0.6657, 0.4362, 0.6652, 0.4353, 0.6682, 0.4323, 0.7886, 0.7853, 0.7886, 0.99, 0.7876, 0.9895, 0.7876, 0.7858, 0.461, 0.4362, 0.4576, 0.4328, 0.4585, 0.4323, 0.4615, 0.4353, 0.4585, 0.4323, 0.4585, 0.0105, 0.4615, 0.007478, 0.6652, 0.007478, 0.6682, 0.0105, 0.6682, 0.4323, 0.6652, 0.4353, 0.4615, 0.4353, 0.8179, 0.8001, 0.8179, 0.798, 0.8194, 0.798, 0.8194, 0.8001, 0.8184, 0.8288, 0.8184, 0.8309, 0.8179, 0.8309, 0.8179, 0.8288, 0.8179, 0.8457, 0.8179, 0.8442, 0.8184, 0.8442, 0.8184, 0.8457, 0.8037, 0.8301, 0.8037, 0.8322, 0.8032, 0.8322, 0.8032, 0.8301, 0.8037, 0.8455, 0.8037, 0.847, 0.8032, 0.847, 0.8032, 0.8455, 0.8194, 0.8134, 0.8194, 0.8155, 0.8179, 0.8155, 0.8179, 0.8134])
me_sm_ts_a3_benchsupport.materials.append(mat_m_ts_trainingwhite)
me_sm_ts_a3_benchsupport.materials.append(mat_m_ts_trainingdarkmetal)
me_sm_ts_a3_benchsupport.materials.append(mat_m_ts_trainingrubber)
me_sm_ts_a3_benchsupport.materials.append(mat_m_ts_trainingcyan)
me_sm_ts_a3_benchsupport.update()
me_sm_ts_a3_benchsupportlit = bpy.data.meshes.new('SM_TS_A3_BenchSupportLit')
me_sm_ts_a3_benchsupportlit.from_pydata([(-99.3, 21.4, -0.5), (99.3, 21.4, -0.5), (99.8, 21.9, -0.5), (99.8, 36.1, -0.5), (99.3, 36.6, -0.5), (-99.3, 36.6, -0.5), (-99.8, 36.1, -0.5), (-99.8, 21.9, -0.5), (-99.3, 21.4, 6.6), (99.3, 21.4, 6.6), (99.8, 21.9, 6.6), (99.8, 36.1, 6.6), (99.3, 36.6, 6.6), (-99.3, 36.6, 6.6), (-99.8, 36.1, 6.6), (-99.8, 21.9, 6.6), (-98.95, 22.4, 7.4), (98.95, 22.4, 7.4), (99.45, 22.9, 7.4), (99.45, 35.1, 7.4), (98.95, 35.6, 7.4), (-98.95, 35.6, 7.4), (-99.45, 35.1, 7.4), (-99.45, 22.9, 7.4), (-98.95, 22.4, 8.8), (98.95, 22.4, 8.8), (99.45, 22.9, 8.8), (99.45, 35.1, 8.8), (98.95, 35.6, 8.8), (-98.95, 35.6, 8.8), (-99.45, 35.1, 8.8), (-99.45, 22.9, 8.8), (-99.23, 21.3, 9.6), (99.23, 21.3, 9.6), (99.78, 21.85, 9.6), (99.78, 36.15, 9.6), (99.23, 36.7, 9.6), (-99.23, 36.7, 9.6), (-99.78, 36.15, 9.6), (-99.78, 21.85, 9.6), (-99.23, 21.3, 94.8), (99.23, 21.3, 94.8), (99.78, 21.85, 94.8), (99.78, 36.15, 94.8), (99.23, 36.7, 94.8), (-99.23, 36.7, 94.8), (-99.78, 36.15, 94.8), (-99.78, 21.85, 94.8), (-98.95, 22.0, 96.0), (98.95, 22.0, 96.0), (99.5, 22.55, 96.0), (99.5, 35.45, 96.0), (98.95, 36.0, 96.0), (-98.95, 36.0, 96.0), (-99.5, 35.45, 96.0), (-99.5, 22.55, 96.0), (-9.1, -40.1, -0.5), (9.1, -40.1, -0.5), (10.0, -39.2, -0.5), (10.0, -20.8, -0.5), (9.1, -19.9, -0.5), (-9.1, -19.9, -0.5), (-10.0, -20.8, -0.5), (-10.0, -39.2, -0.5), (-9.1, -40.1, 3.3), (9.1, -40.1, 3.3), (10.0, -39.2, 3.3), (10.0, -20.8, 3.3), (9.1, -19.9, 3.3), (-9.1, -19.9, 3.3), (-10.0, -20.8, 3.3), (-10.0, -39.2, 3.3), (-8.8, -39.5, 4.1), (8.8, -39.5, 4.1), (9.45, -38.85, 4.1), (9.45, -21.15, 4.1), (8.8, -20.5, 4.1), (-8.8, -20.5, 4.1), (-9.45, -21.15, 4.1), (-9.45, -38.85, 4.1), (-8.8, -39.5, 72.5), (8.8, -39.5, 72.5), (9.45, -38.85, 72.5), (9.45, -21.15, 72.5), (8.8, -20.5, 72.5), (-8.8, -20.5, 72.5), (-9.45, -21.15, 72.5), (-9.45, -38.85, 72.5), (-9.0, -39.6, 74.2), (9.0, -39.6, 74.2), (9.7, -38.9, 74.2), (9.7, -21.1, 74.2), (9.0, -20.4, 74.2), (-9.0, -20.4, 74.2), (-9.7, -21.1, 74.2), (-9.7, -38.9, 74.2), (-20.1, -41.7, 93.0), (20.1, -41.7, 93.0), (21.2, -40.6, 93.0), (21.2, -19.4, 93.0), (20.1, -18.3, 93.0), (-20.1, -18.3, 93.0), (-21.2, -19.4, 93.0), (-21.2, -40.6, 93.0), (-20.9, -42.0, 95.6), (20.9, -42.0, 95.6), (22.0, -40.9, 95.6), (22.0, -19.1, 95.6), (20.9, -18.0, 95.6), (-20.9, -18.0, 95.6), (-22.0, -19.1, 95.6), (-22.0, -40.9, 95.6), (-20.7, -41.9, 96.7), (20.7, -41.9, 96.7), (21.8, -40.8, 96.7), (21.8, -19.2, 96.7), (20.7, -18.1, 96.7), (-20.7, -18.1, 96.7), (-21.8, -19.2, 96.7), (-21.8, -40.8, 96.7), (-98.8, -46.6, 95.3), (98.8, -46.6, 95.3), (99.35, -46.05, 95.3), (99.35, 46.05, 95.3), (98.8, 46.6, 95.3), (-98.8, 46.6, 95.3), (-99.35, 46.05, 95.3), (-99.35, -46.05, 95.3), (-99.1, -48.1, 96.3), (99.1, -48.1, 96.3), (99.7, -47.5, 96.3), (99.7, 47.5, 96.3), (99.1, 48.1, 96.3), (-99.1, 48.1, 96.3), (-99.7, 47.5, 96.3), (-99.7, -47.5, 96.3), (-99.1, -48.1, 97.3), (99.1, -48.1, 97.3), (99.7, -47.5, 97.3), (99.7, 47.5, 97.3), (99.1, 48.1, 97.3), (-99.1, 48.1, 97.3), (-99.7, 47.5, 97.3), (-99.7, -47.5, 97.3), (-99.23, -49.25, 98.4), (99.23, -49.25, 98.4), (99.83, -48.65, 98.4), (99.83, 48.65, 98.4), (99.23, 49.25, 98.4), (-99.23, 49.25, 98.4), (-99.83, 48.65, 98.4), (-99.83, -48.65, 98.4), (-99.32, -50.0, 100.6), (99.32, -50.0, 100.6), (100.0, -49.32, 100.6), (100.0, 49.32, 100.6), (99.32, 50.0, 100.6), (-99.32, 50.0, 100.6), (-100.0, 49.32, 100.6), (-100.0, -49.32, 100.6), (-99.19, -49.87, 100.9), (99.19, -49.87, 100.9), (99.82, -49.24, 100.9), (99.82, 49.24, 100.9), (99.19, 49.87, 100.9), (-99.19, 49.87, 100.9), (-99.82, 49.24, 100.9), (-99.82, -49.24, 100.9), (-99.17, -49.67, 101.5), (99.17, -49.67, 101.5), (99.77, -49.07, 101.5), (99.77, 49.07, 101.5), (99.17, 49.67, 101.5), (-99.17, 49.67, 101.5), (-99.77, 49.07, 101.5), (-99.77, -49.07, 101.5), (-99.17, -49.52, 103.7), (99.17, -49.52, 103.7), (99.77, -48.92, 103.7), (99.77, 48.92, 103.7), (99.17, 49.52, 103.7), (-99.17, 49.52, 103.7), (-99.77, 48.92, 103.7), (-99.77, -48.92, 103.7), (-99.0, -49.3, 104.2), (99.0, -49.3, 104.2), (99.6, -48.7, 104.2), (99.6, 48.7, 104.2), (99.0, 49.3, 104.2), (-99.0, 49.3, 104.2), (-99.6, 48.7, 104.2), (-99.6, -48.7, 104.2), (-97.88, -48.94, 104.0), (97.88, -48.94, 104.0), (99.43, -47.39, 104.0), (99.43, 47.39, 104.0), (97.88, 48.94, 104.0), (-97.88, 48.94, 104.0), (-99.43, 47.39, 104.0), (-99.43, -47.39, 104.0), (-97.88, -48.94, 104.5), (97.88, -48.94, 104.5), (99.43, -47.39, 104.5), (99.43, 47.39, 104.5), (97.88, 48.94, 104.5), (-97.88, 48.94, 104.5), (-99.43, 47.39, 104.5), (-99.43, -47.39, 104.5), (-97.65, -48.56, 105.0), (97.65, -48.56, 105.0), (99.05, -47.16, 105.0), (99.05, 47.16, 105.0), (97.65, 48.56, 105.0), (-97.65, 48.56, 105.0), (-99.05, 47.16, 105.0), (-99.05, -47.16, 105.0), (-7.0, -47.7, 97.4), (7.0, -47.7, 97.4), (10.4, -47.7, 100.6), (-10.4, -47.7, 100.6), (-7.0, -49.97, 97.4), (7.0, -49.97, 97.4), (10.4, -49.97, 100.6), (-10.4, -49.97, 100.6), (-4.8, -49.85, 98.2), (4.8, -49.85, 98.2), (6.4, -49.85, 99.65), (-6.4, -49.85, 99.65), (-4.8, -50.0, 98.2), (4.8, -50.0, 98.2), (6.4, -50.0, 99.65), (-6.4, -50.0, 99.65)], [], [(7, 6, 5, 4, 3, 2, 1, 0), (0, 1, 9, 8), (1, 2, 10, 9), (2, 3, 11, 10), (3, 4, 12, 11), (4, 5, 13, 12), (5, 6, 14, 13), (6, 7, 15, 14), (7, 0, 8, 15), (8, 9, 17, 16), (9, 10, 18, 17), (10, 11, 19, 18), (11, 12, 20, 19), (12, 13, 21, 20), (13, 14, 22, 21), (14, 15, 23, 22), (15, 8, 16, 23), (16, 17, 25, 24), (17, 18, 26, 25), (18, 19, 27, 26), (19, 20, 28, 27), (20, 21, 29, 28), (21, 22, 30, 29), (22, 23, 31, 30), (23, 16, 24, 31), (24, 25, 33, 32), (25, 26, 34, 33), (26, 27, 35, 34), (27, 28, 36, 35), (28, 29, 37, 36), (29, 30, 38, 37), (30, 31, 39, 38), (31, 24, 32, 39), (32, 33, 41, 40), (33, 34, 42, 41), (34, 35, 43, 42), (35, 36, 44, 43), (36, 37, 45, 44), (37, 38, 46, 45), (38, 39, 47, 46), (39, 32, 40, 47), (40, 41, 49, 48), (41, 42, 50, 49), (42, 43, 51, 50), (43, 44, 52, 51), (44, 45, 53, 52), (45, 46, 54, 53), (46, 47, 55, 54), (47, 40, 48, 55), (48, 49, 50, 51, 52, 53, 54, 55), (63, 62, 61, 60, 59, 58, 57, 56), (56, 57, 65, 64), (57, 58, 66, 65), (58, 59, 67, 66), (59, 60, 68, 67), (60, 61, 69, 68), (61, 62, 70, 69), (62, 63, 71, 70), (63, 56, 64, 71), (64, 65, 73, 72), (65, 66, 74, 73), (66, 67, 75, 74), (67, 68, 76, 75), (68, 69, 77, 76), (69, 70, 78, 77), (70, 71, 79, 78), (71, 64, 72, 79), (72, 73, 81, 80), (73, 74, 82, 81), (74, 75, 83, 82), (75, 76, 84, 83), (76, 77, 85, 84), (77, 78, 86, 85), (78, 79, 87, 86), (79, 72, 80, 87), (80, 81, 89, 88), (81, 82, 90, 89), (82, 83, 91, 90), (83, 84, 92, 91), (84, 85, 93, 92), (85, 86, 94, 93), (86, 87, 95, 94), (87, 80, 88, 95), (88, 89, 97, 96), (89, 90, 98, 97), (90, 91, 99, 98), (91, 92, 100, 99), (92, 93, 101, 100), (93, 94, 102, 101), (94, 95, 103, 102), (95, 88, 96, 103), (96, 97, 105, 104), (97, 98, 106, 105), (98, 99, 107, 106), (99, 100, 108, 107), (100, 101, 109, 108), (101, 102, 110, 109), (102, 103, 111, 110), (103, 96, 104, 111), (104, 105, 113, 112), (105, 106, 114, 113), (106, 107, 115, 114), (107, 108, 116, 115), (108, 109, 117, 116), (109, 110, 118, 117), (110, 111, 119, 118), (111, 104, 112, 119), (112, 113, 114, 115, 116, 117, 118, 119), (127, 126, 125, 124, 123, 122, 121, 120), (120, 121, 129, 128), (121, 122, 130, 129), (122, 123, 131, 130), (123, 124, 132, 131), (124, 125, 133, 132), (125, 126, 134, 133), (126, 127, 135, 134), (127, 120, 128, 135), (128, 129, 137, 136), (129, 130, 138, 137), (130, 131, 139, 138), (131, 132, 140, 139), (132, 133, 141, 140), (133, 134, 142, 141), (134, 135, 143, 142), (135, 128, 136, 143), (136, 137, 145, 144), (137, 138, 146, 145), (138, 139, 147, 146), (139, 140, 148, 147), (140, 141, 149, 148), (141, 142, 150, 149), (142, 143, 151, 150), (143, 136, 144, 151), (144, 145, 153, 152), (145, 146, 154, 153), (146, 147, 155, 154), (147, 148, 156, 155), (148, 149, 157, 156), (149, 150, 158, 157), (150, 151, 159, 158), (151, 144, 152, 159), (152, 153, 161, 160), (153, 154, 162, 161), (154, 155, 163, 162), (155, 156, 164, 163), (156, 157, 165, 164), (157, 158, 166, 165), (158, 159, 167, 166), (159, 152, 160, 167), (160, 161, 169, 168), (161, 162, 170, 169), (162, 163, 171, 170), (163, 164, 172, 171), (164, 165, 173, 172), (165, 166, 174, 173), (166, 167, 175, 174), (167, 160, 168, 175), (168, 169, 177, 176), (169, 170, 178, 177), (170, 171, 179, 178), (171, 172, 180, 179), (172, 173, 181, 180), (173, 174, 182, 181), (174, 175, 183, 182), (175, 168, 176, 183), (176, 177, 185, 184), (177, 178, 186, 185), (178, 179, 187, 186), (179, 180, 188, 187), (180, 181, 189, 188), (181, 182, 190, 189), (182, 183, 191, 190), (183, 176, 184, 191), (184, 185, 186, 187, 188, 189, 190, 191), (199, 198, 197, 196, 195, 194, 193, 192), (192, 193, 201, 200), (193, 194, 202, 201), (194, 195, 203, 202), (195, 196, 204, 203), (196, 197, 205, 204), (197, 198, 206, 205), (198, 199, 207, 206), (199, 192, 200, 207), (200, 201, 209, 208), (201, 202, 210, 209), (202, 203, 211, 210), (203, 204, 212, 211), (204, 205, 213, 212), (205, 206, 214, 213), (206, 207, 215, 214), (207, 200, 208, 215), (208, 209, 210, 211, 212, 213, 214, 215), (219, 218, 217, 216), (216, 217, 221, 220), (217, 218, 222, 221), (218, 219, 223, 222), (219, 216, 220, 223), (220, 221, 222, 223), (227, 226, 225, 224), (224, 225, 229, 228), (225, 226, 230, 229), (226, 227, 231, 230), (227, 224, 228, 231), (228, 229, 230, 231)])
me_sm_ts_a3_benchsupportlit.polygons.foreach_set('material_index', [2, 2, 2, 2, 2, 2, 2, 2, 2, 2, 2, 2, 2, 2, 2, 2, 2, 2, 2, 2, 2, 2, 2, 2, 2, 1, 1, 1, 1, 1, 1, 1, 1, 1, 1, 1, 1, 1, 1, 1, 1, 1, 1, 1, 1, 1, 1, 1, 1, 1, 2, 2, 2, 2, 2, 2, 2, 2, 2, 2, 2, 2, 2, 2, 2, 2, 2, 0, 0, 0, 0, 0, 0, 0, 0, 0, 0, 0, 0, 0, 0, 0, 0, 0, 0, 0, 0, 0, 0, 0, 0, 0, 0, 0, 0, 0, 0, 0, 0, 0, 0, 0, 0, 0, 0, 0, 0, 0, 1, 2, 2, 2, 2, 2, 2, 2, 2, 2, 2, 2, 2, 2, 2, 2, 2, 1, 1, 1, 1, 1, 1, 1, 1, 1, 1, 1, 1, 1, 1, 1, 1, 1, 1, 1, 1, 1, 1, 1, 1, 0, 0, 0, 0, 0, 0, 0, 0, 1, 1, 1, 1, 1, 1, 1, 1, 1, 1, 1, 1, 1, 1, 1, 1, 1, 2, 2, 2, 2, 2, 2, 2, 2, 2, 2, 2, 2, 2, 2, 2, 2, 2, 2, 2, 2, 2, 2, 2, 2, 3, 3, 3, 3, 3, 3])
_uv = me_sm_ts_a3_benchsupportlit.uv_layers.new(name='UV0')
_uv.uv.foreach_set('vector', [0.805, 0.4579, 0.8364, 0.4579, 0.8375, 0.459, 0.8375, 0.8975, 0.8364, 0.8986, 0.805, 0.8986, 0.8039, 0.8975, 0.8039, 0.459, 0.4614, 0.7776, 0.4634, 0.4672, 0.4791, 0.4665, 0.4771, 0.7769, 0.7753, 0.4233, 0.7738, 0.4233, 0.7738, 0.4077, 0.7753, 0.4077, 0.7126, 0.8989, 0.6905, 0.9001, 0.6905, 0.8844, 0.7126, 0.8833, 0.6905, 0.9001, 0.6889, 0.9001, 0.6889, 0.8844, 0.6905, 0.8844, 0.9327, 0.007056, 0.9328, 0.3175, 0.9172, 0.3167, 0.9171, 0.006269, 0.9328, 0.3175, 0.9327, 0.3191, 0.9171, 0.3183, 0.9172, 0.3167, 0.4636, 0.8013, 0.4615, 0.7792, 0.4772, 0.7785, 0.4793, 0.8006, 0.4615, 0.7792, 0.4614, 0.7776, 0.4771, 0.7769, 0.4772, 0.7785, 0.9677, 0.8975, 0.9677, 0.459, 0.9699, 0.4597, 0.9699, 0.8967, 0.9677, 0.459, 0.9688, 0.4579, 0.971, 0.4586, 0.9699, 0.4597, 0.7126, 0.8833, 0.6905, 0.8844, 0.6915, 0.8825, 0.7105, 0.8816, 0.9857, 0.4579, 0.9868, 0.459, 0.9846, 0.4597, 0.9835, 0.4586, 0.9868, 0.459, 0.9868, 0.8975, 0.9846, 0.8967, 0.9846, 0.4597, 0.9868, 0.8975, 0.9857, 0.8986, 0.9835, 0.8978, 0.9846, 0.8967, 0.4793, 0.8006, 0.4772, 0.7785, 0.4791, 0.7794, 0.4809, 0.7984, 0.9688, 0.8986, 0.9677, 0.8975, 0.9699, 0.8967, 0.971, 0.8978, 0.479, 0.7779, 0.481, 0.4685, 0.4841, 0.4684, 0.4821, 0.7777, 0.7741, 0.7218, 0.7725, 0.7218, 0.7725, 0.7187, 0.7741, 0.7187, 0.7105, 0.8816, 0.6915, 0.8825, 0.6915, 0.8794, 0.7105, 0.8785, 0.6915, 0.8825, 0.6899, 0.8825, 0.6899, 0.8794, 0.6915, 0.8794, 0.9786, 0.006424, 0.9786, 0.3158, 0.9756, 0.3156, 0.9755, 0.006269, 0.9786, 0.3158, 0.9786, 0.3173, 0.9755, 0.3172, 0.9756, 0.3156, 0.4809, 0.7984, 0.4791, 0.7794, 0.4822, 0.7793, 0.484, 0.7983, 0.4791, 0.7794, 0.479, 0.7779, 0.4821, 0.7777, 0.4822, 0.7793, 0.954, 0.4597, 0.954, 0.8966, 0.9516, 0.8973, 0.9516, 0.4591, 0.954, 0.8966, 0.9551, 0.8978, 0.9528, 0.8985, 0.9516, 0.8973, 0.7105, 0.8785, 0.6915, 0.8794, 0.6904, 0.8778, 0.7127, 0.8767, 0.9355, 0.8978, 0.9366, 0.8966, 0.9391, 0.8973, 0.9378, 0.8985, 0.9366, 0.8966, 0.9366, 0.4597, 0.9391, 0.4591, 0.9391, 0.8973, 0.9366, 0.4597, 0.9355, 0.4586, 0.9378, 0.4579, 0.9391, 0.4591, 0.484, 0.7983, 0.4822, 0.7793, 0.4838, 0.7781, 0.4859, 0.8004, 0.9551, 0.4586, 0.954, 0.4597, 0.9516, 0.4591, 0.9528, 0.4579, 0.4837, 0.7764, 0.4857, 0.4662, 0.6734, 0.4579, 0.6714, 0.7681, 0.7606, 0.4233, 0.7589, 0.4233, 0.7595, 0.2355, 0.7612, 0.2355, 0.7127, 0.8767, 0.6904, 0.8778, 0.6904, 0.6899, 0.7127, 0.6888, 0.6904, 0.8778, 0.6886, 0.8778, 0.6886, 0.6899, 0.6904, 0.6899, 0.1967, 0.4681, 0.1967, 0.7783, 0.009108, 0.7689, 0.009022, 0.4586, 0.1967, 0.7783, 0.1967, 0.78, 0.009022, 0.7706, 0.009108, 0.7689, 0.4859, 0.8004, 0.4838, 0.7781, 0.6714, 0.7698, 0.6736, 0.7921, 0.4838, 0.7781, 0.4837, 0.7764, 0.6714, 0.7681, 0.6714, 0.7698, 0.6714, 0.7681, 0.6734, 0.4579, 0.6761, 0.4593, 0.6741, 0.7686, 0.7612, 0.2355, 0.7595, 0.2355, 0.7589, 0.2327, 0.7606, 0.2327, 0.7127, 0.6888, 0.6904, 0.6899, 0.691, 0.6872, 0.7112, 0.6862, 0.6904, 0.6899, 0.6886, 0.6899, 0.6893, 0.6872, 0.691, 0.6872, 0.009022, 0.4586, 0.009108, 0.7689, 0.006355, 0.7694, 0.006269, 0.46, 0.009108, 0.7689, 0.009022, 0.7706, 0.006269, 0.7711, 0.006355, 0.7694, 0.6736, 0.7921, 0.6714, 0.7698, 0.6742, 0.7704, 0.6761, 0.7904, 0.6714, 0.7698, 0.6714, 0.7681, 0.6741, 0.7686, 0.6742, 0.7704, 0.8921, 0.896, 0.8921, 0.4591, 0.8933, 0.4579, 0.9218, 0.4579, 0.923, 0.4591, 0.923, 0.896, 0.9218, 0.8972, 0.8933, 0.8972, 0.738, 0.3435, 0.738, 0.3841, 0.736, 0.3861, 0.6958, 0.3861, 0.6938, 0.3841, 0.6938, 0.3435, 0.6958, 0.3415, 0.736, 0.3415, 0.7417, 0.6736, 0.7133, 0.6726, 0.7132, 0.6643, 0.7416, 0.6653, 0.8376, 0.2253, 0.8349, 0.2246, 0.8368, 0.2165, 0.8395, 0.2171, 0.8223, 0.2208, 0.7939, 0.2252, 0.793, 0.2168, 0.8215, 0.2125, 0.7939, 0.2252, 0.7911, 0.2254, 0.7903, 0.2171, 0.793, 0.2168, 0.731, 0.2201, 0.7026, 0.2202, 0.703, 0.2118, 0.7314, 0.2118, 0.7026, 0.2202, 0.6997, 0.2201, 0.7001, 0.2117, 0.703, 0.2118, 0.7732, 0.6717, 0.7445, 0.6736, 0.7444, 0.6652, 0.7731, 0.6633, 0.7445, 0.6736, 0.7417, 0.6736, 0.7416, 0.6653, 0.7444, 0.6652, 0.7587, 0.7264, 0.7587, 0.6862, 0.76, 0.6868, 0.76, 0.7257, 0.8395, 0.2171, 0.8368, 0.2165, 0.8375, 0.2148, 0.8395, 0.2152, 0.8215, 0.2125, 0.793, 0.2168, 0.7926, 0.215, 0.8199, 0.2109, 0.793, 0.2168, 0.7903, 0.2171, 0.7905, 0.2152, 0.7926, 0.215, 0.7461, 0.6862, 0.7461, 0.7264, 0.7448, 0.7257, 0.7448, 0.6868, 0.703, 0.2118, 0.7001, 0.2117, 0.7005, 0.2099, 0.7026, 0.21, 0.7731, 0.6633, 0.7444, 0.6652, 0.7441, 0.6634, 0.7717, 0.6616, 0.7444, 0.6652, 0.7416, 0.6653, 0.742, 0.6634, 0.7441, 0.6634, 0.742, 0.6634, 0.7145, 0.6624, 0.7122, 0.5116, 0.7397, 0.5126, 0.8395, 0.2152, 0.8375, 0.2148, 0.8721, 0.06797, 0.8741, 0.06844, 0.8199, 0.2109, 0.7926, 0.215, 0.7773, 0.06497, 0.8047, 0.06079, 0.7926, 0.215, 0.7905, 0.2152, 0.7753, 0.06517, 0.7773, 0.06497, 0.7301, 0.2099, 0.7026, 0.21, 0.7098, 0.05932, 0.7373, 0.05925, 0.7026, 0.21, 0.7005, 0.2099, 0.7078, 0.05922, 0.7098, 0.05932, 0.7717, 0.6616, 0.7441, 0.6634, 0.7417, 0.5126, 0.7694, 0.5107, 0.7441, 0.6634, 0.742, 0.6634, 0.7397, 0.5126, 0.7417, 0.5126, 0.7397, 0.5126, 0.7122, 0.5116, 0.7117, 0.5079, 0.7398, 0.5089, 0.8741, 0.06844, 0.8721, 0.06797, 0.8727, 0.06428, 0.8748, 0.06478, 0.8047, 0.06079, 0.7773, 0.06497, 0.7773, 0.06123, 0.8048, 0.05703, 0.7773, 0.06497, 0.7753, 0.06517, 0.7751, 0.06145, 0.7773, 0.06123, 0.7373, 0.05925, 0.7098, 0.05932, 0.7098, 0.05559, 0.738, 0.05552, 0.7098, 0.05932, 0.7078, 0.05922, 0.7077, 0.05549, 0.7098, 0.05559, 0.7694, 0.5107, 0.7417, 0.5126, 0.742, 0.5088, 0.7698, 0.507, 0.7417, 0.5126, 0.7397, 0.5126, 0.7398, 0.5089, 0.742, 0.5088, 0.7398, 0.5089, 0.7117, 0.5079, 0.6904, 0.466, 0.7532, 0.4683, 0.8748, 0.06478, 0.8727, 0.06428, 0.8671, 0.02143, 0.8704, 0.02222, 0.8727, 0.06428, 0.846, 0.05653, 0.8352, 0.0122, 0.8671, 0.02143, 0.7773, 0.06123, 0.7751, 0.06145, 0.785, 0.01983, 0.7884, 0.01948, 0.738, 0.05552, 0.7098, 0.05559, 0.6977, 0.01455, 0.7606, 0.01439, 0.7098, 0.05559, 0.7077, 0.05549, 0.6943, 0.01439, 0.6977, 0.01455, 0.7698, 0.507, 0.742, 0.5088, 0.7567, 0.4682, 0.7897, 0.466, 0.742, 0.5088, 0.7398, 0.5089, 0.7532, 0.4683, 0.7567, 0.4682, 0.7532, 0.4683, 0.6904, 0.466, 0.6886, 0.4603, 0.7539, 0.4626, 0.8704, 0.02222, 0.8671, 0.02143, 0.8676, 0.01576, 0.8709, 0.01654, 0.8671, 0.02143, 0.8352, 0.0122, 0.8349, 0.006269, 0.8676, 0.01576, 0.7884, 0.01948, 0.785, 0.01983, 0.7852, 0.01413, 0.7886, 0.01379, 0.7606, 0.01439, 0.6977, 0.01455, 0.6972, 0.008873, 0.7626, 0.008706, 0.6977, 0.01455, 0.6943, 0.01439, 0.6938, 0.008708, 0.6972, 0.008873, 0.7897, 0.466, 0.7567, 0.4682, 0.7574, 0.4625, 0.7914, 0.4603, 0.7567, 0.4682, 0.7532, 0.4683, 0.7539, 0.4626, 0.7574, 0.4625, 0.7539, 0.4626, 0.6886, 0.4603, 0.6891, 0.4579, 0.7537, 0.4601, 0.8709, 0.01654, 0.8676, 0.01576, 0.8683, 0.01341, 0.8717, 0.0142, 0.8223, 0.008643, 0.7886, 0.01379, 0.7882, 0.01137, 0.8216, 0.006269, 0.7886, 0.01379, 0.7852, 0.01413, 0.7848, 0.01171, 0.7882, 0.01137, 0.7626, 0.008706, 0.6972, 0.008873, 0.6975, 0.006434, 0.7622, 0.006269, 0.6972, 0.008873, 0.6938, 0.008708, 0.6941, 0.006269, 0.6975, 0.006434, 0.7914, 0.4603, 0.7574, 0.4625, 0.7572, 0.4601, 0.7909, 0.4579, 0.7574, 0.4625, 0.7539, 0.4626, 0.7537, 0.4601, 0.7572, 0.4601, 0.6938, 0.3266, 0.6938, 0.2352, 0.6962, 0.2327, 0.7439, 0.2327, 0.7463, 0.2352, 0.7463, 0.3266, 0.7439, 0.329, 0.6962, 0.329, 0.241, 0.4586, 0.4444, 0.4586, 0.4456, 0.4599, 0.4456, 0.8961, 0.4444, 0.8974, 0.241, 0.8974, 0.2398, 0.8961, 0.2398, 0.4599, 0.2398, 0.4599, 0.2398, 0.8961, 0.2365, 0.8968, 0.2365, 0.4592, 0.2398, 0.8961, 0.241, 0.8974, 0.2378, 0.8981, 0.2365, 0.8968, 0.8201, 0.3849, 0.8201, 0.2409, 0.8223, 0.238, 0.8223, 0.3865, 0.4444, 0.8974, 0.4456, 0.8961, 0.4489, 0.8968, 0.4476, 0.8981, 0.4456, 0.8961, 0.4456, 0.4599, 0.4489, 0.4592, 0.4489, 0.8968, 0.4456, 0.4599, 0.4444, 0.4586, 0.4476, 0.4579, 0.4489, 0.4592, 0.8598, 0.9183, 0.85, 0.7746, 0.852, 0.7729, 0.8621, 0.921, 0.241, 0.4586, 0.2398, 0.4599, 0.2365, 0.4592, 0.2378, 0.4579, 0.852, 0.771, 0.8624, 0.4613, 0.8646, 0.4613, 0.8542, 0.771, 0.7756, 0.7562, 0.7737, 0.7565, 0.7734, 0.7543, 0.7753, 0.754, 0.7924, 0.2418, 0.7925, 0.3903, 0.7903, 0.3902, 0.7902, 0.2416, 0.7925, 0.3903, 0.7924, 0.3921, 0.7902, 0.392, 0.7903, 0.3902, 0.9045, 0.01004, 0.9045, 0.3199, 0.9023, 0.3198, 0.9023, 0.00993, 0.9045, 0.3199, 0.9044, 0.3217, 0.9022, 0.3216, 0.9023, 0.3198, 0.8621, 0.921, 0.852, 0.7729, 0.8543, 0.7728, 0.8643, 0.921, 0.852, 0.7729, 0.852, 0.771, 0.8542, 0.771, 0.8543, 0.7728, 0.9479, 0.006556, 0.9479, 0.4442, 0.9453, 0.4444, 0.9453, 0.006269, 0.7753, 0.754, 0.7734, 0.7543, 0.7747, 0.7518, 0.7765, 0.7515, 0.7902, 0.2416, 0.7903, 0.3902, 0.7879, 0.3916, 0.7878, 0.2395, 0.7903, 0.3902, 0.7902, 0.392, 0.7878, 0.3935, 0.7879, 0.3916, 0.9604, 0.4442, 0.9604, 0.006556, 0.9629, 0.006269, 0.9629, 0.4444, 0.9023, 0.3198, 0.9022, 0.3216, 0.9, 0.3199, 0.9001, 0.3181, 0.8643, 0.921, 0.8543, 0.7728, 0.8565, 0.7712, 0.8668, 0.923, 0.8543, 0.7728, 0.8542, 0.771, 0.8565, 0.7693, 0.8565, 0.7712, 0.8565, 0.7693, 0.8669, 0.4593, 0.8715, 0.4579, 0.8612, 0.7682, 0.7765, 0.7515, 0.7747, 0.7518, 0.7748, 0.747, 0.7769, 0.7468, 0.7878, 0.2395, 0.7879, 0.3916, 0.7832, 0.3922, 0.7831, 0.238, 0.7879, 0.3916, 0.7878, 0.3935, 0.7831, 0.3943, 0.7832, 0.3922, 0.9001, 0.007815, 0.9001, 0.3181, 0.8955, 0.3168, 0.8955, 0.006269, 0.9001, 0.3181, 0.9, 0.3199, 0.8954, 0.3189, 0.8955, 0.3168, 0.8668, 0.923, 0.8565, 0.7712, 0.8612, 0.7703, 0.8716, 0.9242, 0.8565, 0.7712, 0.8565, 0.7693, 0.8612, 0.7682, 0.8612, 0.7703, 0.8612, 0.7682, 0.8715, 0.4579, 0.8724, 0.4583, 0.862, 0.7682, 0.7769, 0.7468, 0.7748, 0.747, 0.7749, 0.7462, 0.7768, 0.7459, 0.7831, 0.238, 0.7832, 0.3922, 0.7823, 0.3923, 0.7822, 0.2383, 0.7832, 0.3922, 0.7831, 0.3943, 0.7822, 0.3943, 0.7823, 0.3923, 0.8955, 0.006269, 0.8955, 0.3168, 0.8946, 0.3167, 0.8946, 0.006632, 0.8955, 0.3168, 0.8954, 0.3189, 0.8945, 0.3187, 0.8946, 0.3167, 0.8716, 0.9242, 0.8612, 0.7703, 0.8621, 0.7702, 0.8725, 0.9238, 0.8612, 0.7703, 0.8612, 0.7682, 0.862, 0.7682, 0.8621, 0.7702, 0.862, 0.7682, 0.8724, 0.4583, 0.8737, 0.4586, 0.8634, 0.7685, 0.7768, 0.7459, 0.7749, 0.7462, 0.7745, 0.7449, 0.7764, 0.7446, 0.7822, 0.2383, 0.7823, 0.3923, 0.781, 0.392, 0.7809, 0.2386, 0.7823, 0.3923, 0.7822, 0.3943, 0.7809, 0.3939, 0.781, 0.392, 0.8946, 0.006632, 0.8946, 0.3167, 0.8933, 0.317, 0.8933, 0.006908, 0.8946, 0.3167, 0.8945, 0.3187, 0.8932, 0.3188, 0.8933, 0.317, 0.8725, 0.9238, 0.8621, 0.7702, 0.8634, 0.7703, 0.8738, 0.9234, 0.8621, 0.7702, 0.862, 0.7682, 0.8634, 0.7685, 0.8634, 0.7703, 0.8634, 0.7685, 0.8737, 0.4586, 0.8785, 0.4587, 0.8682, 0.7686, 0.7764, 0.7446, 0.7745, 0.7449, 0.7736, 0.7401, 0.7755, 0.7399, 0.7809, 0.2386, 0.781, 0.392, 0.7762, 0.3916, 0.7761, 0.2386, 0.781, 0.392, 0.7809, 0.3939, 0.7761, 0.3934, 0.7762, 0.3916, 0.8933, 0.006908, 0.8933, 0.317, 0.8885, 0.3169, 0.8885, 0.006899, 0.8933, 0.317, 0.8932, 0.3188, 0.8884, 0.3188, 0.8885, 0.3169, 0.8738, 0.9234, 0.8634, 0.7703, 0.8682, 0.7705, 0.8786, 0.9231, 0.8634, 0.7703, 0.8634, 0.7685, 0.8682, 0.7686, 0.8682, 0.7705, 0.8682, 0.7686, 0.8785, 0.4587, 0.8795, 0.4593, 0.8692, 0.7687, 0.7755, 0.7399, 0.7736, 0.7401, 0.7734, 0.7391, 0.7753, 0.7389, 0.7761, 0.2386, 0.7762, 0.3916, 0.7752, 0.3914, 0.7751, 0.2392, 0.7762, 0.3916, 0.7761, 0.3934, 0.7751, 0.3933, 0.7752, 0.3914, 0.8885, 0.006899, 0.8885, 0.3169, 0.8874, 0.317, 0.8874, 0.007457, 0.8885, 0.3169, 0.8884, 0.3188, 0.8873, 0.3188, 0.8874, 0.317, 0.8786, 0.9231, 0.8682, 0.7705, 0.8692, 0.7705, 0.8795, 0.9225, 0.8682, 0.7705, 0.8682, 0.7686, 0.8692, 0.7687, 0.8692, 0.7705, 0.006269, 0.4448, 0.006269, 0.007594, 0.007594, 0.006269, 0.2226, 0.006269, 0.224, 0.007594, 0.224, 0.4448, 0.2226, 0.4461, 0.007594, 0.4461, 0.2399, 0.006269, 0.4492, 0.006269, 0.4526, 0.009691, 0.4526, 0.4419, 0.4492, 0.4453, 0.2399, 0.4453, 0.2365, 0.4419, 0.2365, 0.009691, 0.2093, 0.7645, 0.2194, 0.4586, 0.2207, 0.4586, 0.2106, 0.7645, 0.7612, 0.4359, 0.7612, 0.4407, 0.7599, 0.4407, 0.7599, 0.4359, 0.8063, 0.238, 0.8076, 0.3862, 0.8063, 0.3861, 0.805, 0.238, 0.8076, 0.3862, 0.8074, 0.391, 0.8061, 0.391, 0.8063, 0.3861, 0.9925, 0.006328, 0.9937, 0.3123, 0.9925, 0.3123, 0.9912, 0.006269, 0.9937, 0.3123, 0.9935, 0.3172, 0.9922, 0.3171, 0.9925, 0.3123, 0.2194, 0.9171, 0.2094, 0.7693, 0.2106, 0.7693, 0.2207, 0.9171, 0.2094, 0.7693, 0.2093, 0.7645, 0.2106, 0.7645, 0.2106, 0.7693, 0.4652, 0.4419, 0.4652, 0.009691, 0.466, 0.0102, 0.466, 0.4414, 0.7599, 0.4359, 0.7599, 0.4407, 0.7589, 0.4405, 0.7589, 0.4361, 0.4686, 0.006269, 0.6778, 0.006269, 0.6773, 0.007108, 0.4691, 0.007108, 0.8063, 0.3861, 0.8061, 0.391, 0.805, 0.3907, 0.8052, 0.3863, 0.6813, 0.009691, 0.6813, 0.4419, 0.6804, 0.4414, 0.6804, 0.0102, 0.9925, 0.3123, 0.9922, 0.3171, 0.9912, 0.3168, 0.9914, 0.3125, 0.6778, 0.4453, 0.4686, 0.4453, 0.4691, 0.4445, 0.6773, 0.4445, 0.2106, 0.7693, 0.2106, 0.7645, 0.2116, 0.7647, 0.2117, 0.7691, 0.466, 0.4414, 0.466, 0.0102, 0.4691, 0.007108, 0.6773, 0.007108, 0.6804, 0.0102, 0.6804, 0.4414, 0.6773, 0.4445, 0.4691, 0.4445, 0.7252, 0.7187, 0.7252, 0.6862, 0.7323, 0.6918, 0.7323, 0.7137, 0.6988, 0.4062, 0.6988, 0.4371, 0.6938, 0.4371, 0.6938, 0.4062, 0.6988, 0.4371, 0.6988, 0.4446, 0.6938, 0.4446, 0.6938, 0.4371, 0.7164, 0.3987, 0.7164, 0.4446, 0.7113, 0.4446, 0.7113, 0.3987, 0.6988, 0.3987, 0.6988, 0.4062, 0.6938, 0.4062, 0.6938, 0.3987, 0.7289, 0.4262, 0.7289, 0.4043, 0.7359, 0.3987, 0.7359, 0.4312, 0.7577, 0.7589, 0.7577, 0.7389, 0.7609, 0.7416, 0.7609, 0.7566, 0.7255, 0.7348, 0.7255, 0.7559, 0.7252, 0.7559, 0.7252, 0.7348, 0.7255, 0.7559, 0.7255, 0.7595, 0.7252, 0.7595, 0.7252, 0.7559, 0.7451, 0.7389, 0.7451, 0.7672, 0.7448, 0.7672, 0.7448, 0.7389, 0.7255, 0.7312, 0.7255, 0.7348, 0.7252, 0.7348, 0.7252, 0.7312, 0.7725, 0.7038, 0.7725, 0.6888, 0.7757, 0.6862, 0.7757, 0.7062])
me_sm_ts_a3_benchsupportlit.materials.append(mat_m_ts_trainingwhite)
me_sm_ts_a3_benchsupportlit.materials.append(mat_m_ts_trainingdarkmetal)
me_sm_ts_a3_benchsupportlit.materials.append(mat_m_ts_trainingrubber)
me_sm_ts_a3_benchsupportlit.materials.append(mat_m_ts_trainingcyan)
me_sm_ts_a3_benchsupportlit.update()

# ---- objects
ob_segment_01_support = bpy.data.objects.new('Segment_01_Support', me_sm_ts_a3_benchsupport)
ob_segment_02_supportlit = bpy.data.objects.new('Segment_02_SupportLit', me_sm_ts_a3_benchsupportlit)
ob_segment_03_support = bpy.data.objects.new('Segment_03_Support', me_sm_ts_a3_benchsupport)
ob_segment_04_supportlit = bpy.data.objects.new('Segment_04_SupportLit', me_sm_ts_a3_benchsupportlit)
ob_segment_05_support = bpy.data.objects.new('Segment_05_Support', me_sm_ts_a3_benchsupport)
ob_segment_06_support = bpy.data.objects.new('Segment_06_Support', me_sm_ts_a3_benchsupport)
ob_segment_07_supportlit = bpy.data.objects.new('Segment_07_SupportLit', me_sm_ts_a3_benchsupportlit)
ob_segment_08_support = bpy.data.objects.new('Segment_08_Support', me_sm_ts_a3_benchsupport)
ob_segment_09_supportlit = bpy.data.objects.new('Segment_09_SupportLit', me_sm_ts_a3_benchsupportlit)
ob_segment_10_support = bpy.data.objects.new('Segment_10_Support', me_sm_ts_a3_benchsupport)

# ---- transforms, parenting, visibility, modifiers, constraints
ob_segment_01_support.location = (-900.0, 0.0, 0.0)
ob_segment_02_supportlit.location = (-700.0, 0.0, 0.0)
ob_segment_03_support.location = (-500.0, 0.0, 0.0)
ob_segment_04_supportlit.location = (-300.0, 0.0, 0.0)
ob_segment_05_support.location = (-100.0, 0.0, 0.0)
ob_segment_06_support.location = (100.0, 0.0, 0.0)
ob_segment_07_supportlit.location = (300.0, 0.0, 0.0)
ob_segment_08_support.location = (500.0, 0.0, 0.0)
ob_segment_09_supportlit.location = (700.0, 0.0, 0.0)
ob_segment_10_support.location = (900.0, 0.0, 0.0)

# ---- collection membership
scene.collection.objects.link(ob_segment_01_support)
scene.collection.objects.link(ob_segment_02_supportlit)
scene.collection.objects.link(ob_segment_03_support)
scene.collection.objects.link(ob_segment_04_supportlit)
scene.collection.objects.link(ob_segment_05_support)
scene.collection.objects.link(ob_segment_06_support)
scene.collection.objects.link(ob_segment_07_supportlit)
scene.collection.objects.link(ob_segment_08_support)
scene.collection.objects.link(ob_segment_09_supportlit)
scene.collection.objects.link(ob_segment_10_support)

# ---- scene / render settings (as saved in the file)
scene.frame_start = 1; scene.frame_end = 250; scene.frame_set(1)
scene.render.engine = 'BLENDER_EEVEE_NEXT'
scene.render.bake_bias = 0.0
scene.render.bake_samples = 0
scene.render.compositor_device = 'GPU'
scene.eevee.use_volume_custom_range = False
scene.eevee.fast_gi_thickness_near = 0.1
scene.eevee.fast_gi_thickness_far = 0.0
scene.eevee.ray_tracing_options.screen_trace_thickness = 0.1
scene.unit_settings.scale_length = 0.01
bpy.context.view_layer.update()

# ---- added for rendering (the .blend has no active camera and no usable light): camera, sun + grey world if the file has none
cam_auto = bpy.data.cameras.new('AutoCamera')
cam_auto.lens = 50.0
cam_auto.sensor_width = 36.0
cam_auto.clip_end = 32560.9
ob_auto_camera = bpy.data.objects.new('AutoCamera', cam_auto)
scene.collection.objects.link(ob_auto_camera)
ob_auto_camera.location = (1855.33, -2226.4, 1536.51)
ob_auto_camera.rotation_euler = (1.09748, -7.21219e-08, 0.694738)
scene.camera = ob_auto_camera
light_auto_sun = bpy.data.lights.new('AutoSun', 'SUN')
light_auto_sun.energy = 3.0
light_auto_sun.angle = 0.0523599
ob_auto_sun = bpy.data.objects.new('AutoSun', light_auto_sun)
scene.collection.objects.link(ob_auto_sun)
ob_auto_sun.rotation_euler = (0.872665, 0.174533, 0.523599)
if scene.world is None:
    world_auto = bpy.data.worlds.new('AutoWorld')
    world_auto.color = (0.3, 0.3, 0.3)
    scene.world = world_auto
bpy.context.view_layer.update()
